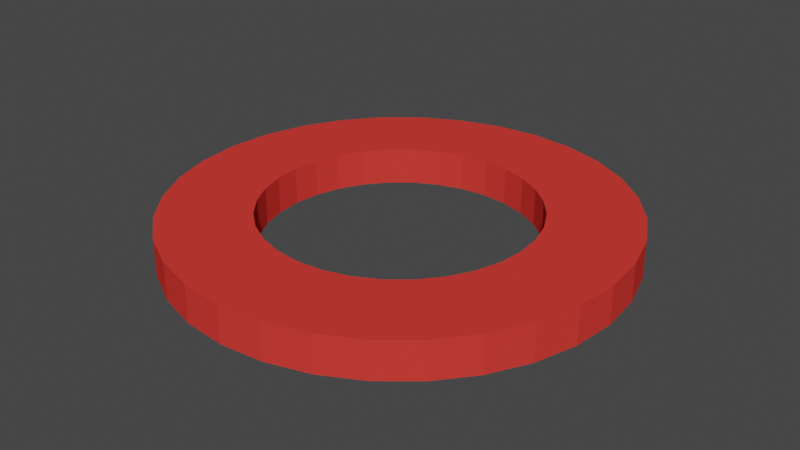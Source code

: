 # Source: naught.blend  (saved by Blender 2.91.10; exported with 4.5.12 LTS)
import bpy
from mathutils import Matrix  # noqa: F401  (used for matrix-valued properties, if any)

bpy.ops.wm.read_factory_settings(use_empty=True)
scene = bpy.context.scene
scene.name = 'Scene'

# ---- collections
col_collection = bpy.data.collections.new('Collection'); scene.collection.children.link(col_collection)

# ---- materials (node trees are filled in below, after node groups)
mat_material = bpy.data.materials.new('Material')
mat_material.alpha_threshold = 0.0
mat_material.use_transparent_shadow = False
mat_material.line_color = (0.0, 0.0, 0.0, 1.0)

# ---- material node trees
mat_material.use_nodes = True; mat_material.node_tree.nodes.clear()
_N = mat_material.node_tree.nodes; _L = mat_material.node_tree.links
n0 = _N.new('ShaderNodeOutputMaterial'); n0.name = 'Material Output'; n0.location = (300, 300)
n1 = _N.new('ShaderNodeBsdfPrincipled'); n1.name = 'Principled BSDF'; n1.location = (10, 300)
n1.distribution = 'GGX'
n1.subsurface_method = 'BURLEY'
n1.inputs[0].default_value = (0.7484, 0.04434, 0.03649, 1.0)
n1.inputs[2].default_value = 1.0
n1.inputs[3].default_value = 1.45
n1.inputs[13].default_value = 0.0
n1.inputs[20].default_value = 0.0
n1.inputs[27].default_value = (0.0, 0.0, 0.0, 1.0)
n1.inputs[28].default_value = 1.0
_L.new(n1.outputs[0], n0.inputs[0])
n0.is_active_output = True

# ---- world
world_world = bpy.data.worlds.new('World'); scene.world = world_world
world_world.use_nodes = True; world_world.node_tree.nodes.clear()
_N = world_world.node_tree.nodes; _L = world_world.node_tree.links
n0 = _N.new('ShaderNodeOutputWorld'); n0.name = 'World Output'; n0.location = (300, 300)
n1 = _N.new('ShaderNodeBackground'); n1.name = 'Background'; n1.location = (10, 300)
n1.inputs[0].default_value = (0.05088, 0.05088, 0.05088, 1.0)
_L.new(n1.outputs[0], n0.inputs[0])
n0.is_active_output = True
world_world.color = (0.05088, 0.05088, 0.05088)
world_world.use_sun_shadow = False
world_world.sun_shadow_jitter_overblur = 0.0

# ---- meshes
me_cube = bpy.data.meshes.new('Cube')
me_cube.from_pydata([(0.3827, 0.9239, 0.8927), (0.3827, 0.9239, -0.8927), (0.1951, 0.9808, 0.8927), (0.1951, 0.9808, -0.8927), (0.0, 1.0, 0.8927), (0.0, 1.0, -0.8927), (0.5556, 0.8315, -0.8927), (0.5556, 0.8315, 0.8927), (0.7071, 0.7071, -0.8927), (0.7071, 0.7071, 0.8927), (0.8315, 0.5556, -0.8927), (0.8315, 0.5556, 0.8927), (0.9239, 0.3827, -0.8927), (0.9239, 0.3827, 0.8927), (0.9808, 0.1951, -0.8927), (0.9808, 0.1951, 0.8927), (1.0, 7.55e-08, -0.8927), (1.0, 7.55e-08, 0.8927), (0.9808, -0.1951, -0.8927), (0.9808, -0.1951, 0.8927), (0.9239, -0.3827, -0.8927), (0.9239, -0.3827, 0.8927), (0.8315, -0.5556, -0.8927), (0.8315, -0.5556, 0.8927), (0.7071, -0.7071, -0.8927), (0.7071, -0.7071, 0.8927), (0.5556, -0.8315, -0.8927), (0.5556, -0.8315, 0.8927), (0.3827, -0.9239, -0.8927), (0.3827, -0.9239, 0.8927), (0.1951, -0.9808, -0.8927), (0.1951, -0.9808, 0.8927), (-3.258e-07, -1.0, -0.8927), (-3.258e-07, -1.0, 0.8927), (-0.1951, -0.9808, -0.8927), (-0.1951, -0.9808, 0.8927), (-0.3827, -0.9239, -0.8927), (-0.3827, -0.9239, 0.8927), (-0.5556, -0.8315, -0.8927), (-0.5556, -0.8315, 0.8927), (-0.7071, -0.7071, -0.8927), (-0.7071, -0.7071, 0.8927), (-0.8315, -0.5556, -0.8927), (-0.8315, -0.5556, 0.8927), (-0.9239, -0.3827, -0.8927), (-0.9239, -0.3827, 0.8927), (-0.9808, -0.1951, -0.8927), (-0.9808, -0.1951, 0.8927), (-1.0, 9.656e-07, -0.8927), (-1.0, 9.656e-07, 0.8927), (-0.9808, 0.1951, -0.8927), (-0.9808, 0.1951, 0.8927), (-0.9239, 0.3827, -0.8927), (-0.9239, 0.3827, 0.8927), (-0.8315, 0.5556, -0.8927), (-0.8315, 0.5556, 0.8927), (-0.7071, 0.7071, -0.8927), (-0.7071, 0.7071, 0.8927), (-0.5556, 0.8315, -0.8927), (-0.5556, 0.8315, 0.8927), (-0.3827, 0.9239, -0.8927), (-0.3827, 0.9239, 0.8927), (-0.1951, 0.9808, -0.8927), (-0.1951, 0.9808, 0.8927), (-0.3327, 0.4979, -0.8927), (-0.3327, 0.4979, 0.8927), (0.5532, -0.2291, -0.8927), (0.5532, -0.2291, 0.8927), (-0.2291, 0.5532, -0.8927), (-0.2291, 0.5532, 0.8927), (0.5988, 1.722e-07, -0.8927), (0.5988, 1.722e-07, 0.8927), (-0.4234, 0.4234, -0.8927), (-0.4234, 0.4234, 0.8927), (0.5873, -0.1168, -0.8927), (0.5873, -0.1168, 0.8927), (0.5873, 0.1168, -0.8927), (0.5873, 0.1168, 0.8927), (-0.4979, 0.3327, -0.8927), (-0.4979, 0.3327, 0.8927), (0.5532, 0.2291, -0.8927), (0.5532, 0.2291, 0.8927), (-0.5532, 0.2291, -0.8927), (-0.5532, 0.2291, 0.8927), (0.4979, 0.3327, -0.8927), (0.4979, 0.3327, 0.8927), (-0.5873, 0.1168, -0.8927), (-0.5873, 0.1168, 0.8927), (0.4234, 0.4234, -0.8927), (0.4234, 0.4234, 0.8927), (-0.5988, 7.052e-07, -0.8927), (-0.5988, 7.052e-07, 0.8927), (0.3327, 0.4979, -0.8927), (0.3327, 0.4979, 0.8927), (-0.5873, -0.1168, -0.8927), (-0.5873, -0.1168, 0.8927), (0.2291, 0.5532, -0.8927), (0.2291, 0.5532, 0.8927), (-0.5532, -0.2291, -0.8927), (-0.5532, -0.2291, 0.8927), (-0.1168, 0.5873, -0.8927), (-0.1168, 0.5873, 0.8927), (-0.4979, -0.3327, -0.8927), (-0.4979, -0.3327, 0.8927), (2.395e-08, 0.5988, -0.8927), (2.395e-08, 0.5988, 0.8927), (0.1168, 0.5873, -0.8927), (0.1168, 0.5873, 0.8927), (-0.4234, -0.4234, -0.8927), (-0.4234, -0.4234, 0.8927), (-0.3327, -0.4979, -0.8927), (-0.3327, -0.4979, 0.8927), (-0.2291, -0.5532, -0.8927), (-0.2291, -0.5532, 0.8927), (-0.1168, -0.5873, -0.8927), (-0.1168, -0.5873, 0.8927), (-1.712e-07, -0.5988, -0.8927), (-1.712e-07, -0.5988, 0.8927), (0.1168, -0.5873, -0.8927), (0.1168, -0.5873, 0.8927), (0.2291, -0.5532, -0.8927), (0.2291, -0.5532, 0.8927), (0.3327, -0.4979, -0.8927), (0.3327, -0.4979, 0.8927), (0.4234, -0.4234, -0.8927), (0.4234, -0.4234, 0.8927), (0.4979, -0.3327, -0.8927), (0.4979, -0.3327, 0.8927)], [], [(5, 4, 2, 3), (3, 2, 0, 1), (1, 0, 7, 6), (6, 7, 9, 8), (8, 9, 11, 10), (10, 11, 13, 12), (12, 13, 15, 14), (14, 15, 17, 16), (16, 17, 19, 18), (18, 19, 21, 20), (20, 21, 23, 22), (22, 23, 25, 24), (24, 25, 27, 26), (26, 27, 29, 28), (28, 29, 31, 30), (30, 31, 33, 32), (32, 33, 35, 34), (34, 35, 37, 36), (36, 37, 39, 38), (38, 39, 41, 40), (40, 41, 43, 42), (42, 43, 45, 44), (44, 45, 47, 46), (46, 47, 49, 48), (48, 49, 51, 50), (50, 51, 53, 52), (52, 53, 55, 54), (54, 55, 57, 56), (56, 57, 59, 58), (58, 59, 61, 60), (60, 61, 63, 62), (62, 63, 4, 5), (65, 64, 68, 69), (73, 72, 64, 65), (79, 78, 72, 73), (83, 82, 78, 79), (87, 86, 82, 83), (91, 90, 86, 87), (95, 94, 90, 91), (99, 98, 94, 95), (103, 102, 98, 99), (109, 108, 102, 103), (110, 108, 109, 111), (112, 110, 111, 113), (115, 114, 112, 113), (116, 114, 115, 117), (118, 116, 117, 119), (120, 118, 119, 121), (122, 120, 121, 123), (124, 122, 123, 125), (126, 124, 125, 127), (66, 126, 127, 67), (67, 75, 74, 66), (70, 74, 75, 71), (76, 70, 71, 77), (80, 76, 77, 81), (84, 80, 81, 85), (88, 84, 85, 89), (93, 92, 88, 89), (97, 96, 92, 93), (101, 100, 104, 105), (107, 106, 96, 97), (105, 104, 106, 107), (69, 68, 100, 101), (57, 55, 53, 83, 79, 73, 65, 69, 101, 105, 107, 97, 0, 2, 4, 63, 61, 59), (21, 19, 17, 15, 13, 11, 9, 7, 0, 97, 93, 89, 85, 81, 77, 71, 75, 67, 127, 125, 123, 121, 119, 117, 115, 113, 111, 109, 103, 99, 95, 91, 87, 83, 53, 51, 49, 47, 45, 43, 41, 39, 37, 35, 33, 31, 29, 27, 25, 23), (72, 56, 58, 60, 62, 5, 104, 100, 68, 64), (5, 3, 1, 6, 8, 10, 12, 14, 16, 18, 20, 22, 24, 26, 28, 30, 32, 34, 36, 38, 40, 42, 44, 46, 48, 50, 52, 54, 56, 72, 78, 82, 86, 90, 94, 98, 102, 108, 110, 112, 114, 116, 118, 120, 122, 124, 126, 66, 74, 70, 76, 80, 84, 88, 92, 96, 106, 104)])
_uv = me_cube.uv_layers.new(name='UVMap')
_uv.uv.foreach_set('vector', [1.0, 0.5, 1.0, 1.0, 0.9688, 1.0, 0.9688, 0.5, 0.9688, 0.5, 0.9688, 1.0, 0.9375, 1.0, 0.9375, 0.5, 0.9375, 0.5, 0.9375, 1.0, 0.9062, 1.0, 0.9062, 0.5, 0.9062, 0.5, 0.9062, 1.0, 0.875, 1.0, 0.875, 0.5, 0.875, 0.5, 0.875, 1.0, 0.8438, 1.0, 0.8438, 0.5, 0.8438, 0.5, 0.8438, 1.0, 0.8125, 1.0, 0.8125, 0.5, 0.8125, 0.5, 0.8125, 1.0, 0.7812, 1.0, 0.7812, 0.5, 0.7812, 0.5, 0.7812, 1.0, 0.75, 1.0, 0.75, 0.5, 0.75, 0.5, 0.75, 1.0, 0.7188, 1.0, 0.7188, 0.5, 0.7188, 0.5, 0.7188, 1.0, 0.6875, 1.0, 0.6875, 0.5, 0.6875, 0.5, 0.6875, 1.0, 0.6562, 1.0, 0.6562, 0.5, 0.6562, 0.5, 0.6562, 1.0, 0.625, 1.0, 0.625, 0.5, 0.625, 0.5, 0.625, 1.0, 0.5938, 1.0, 0.5938, 0.5, 0.5938, 0.5, 0.5938, 1.0, 0.5625, 1.0, 0.5625, 0.5, 0.5625, 0.5, 0.5625, 1.0, 0.5312, 1.0, 0.5312, 0.5, 0.5312, 0.5, 0.5312, 1.0, 0.5, 1.0, 0.5, 0.5, 0.5, 0.5, 0.5, 1.0, 0.4688, 1.0, 0.4688, 0.5, 0.4688, 0.5, 0.4688, 1.0, 0.4375, 1.0, 0.4375, 0.5, 0.4375, 0.5, 0.4375, 1.0, 0.4062, 1.0, 0.4062, 0.5, 0.4062, 0.5, 0.4062, 1.0, 0.375, 1.0, 0.375, 0.5, 0.375, 0.5, 0.375, 1.0, 0.3438, 1.0, 0.3438, 0.5, 0.3438, 0.5, 0.3438, 1.0, 0.3125, 1.0, 0.3125, 0.5, 0.3125, 0.5, 0.3125, 1.0, 0.2812, 1.0, 0.2812, 0.5, 0.2812, 0.5, 0.2812, 1.0, 0.25, 1.0, 0.25, 0.5, 0.25, 0.5, 0.25, 1.0, 0.2188, 1.0, 0.2188, 0.5, 0.2188, 0.5, 0.2188, 1.0, 0.1875, 1.0, 0.1875, 0.5, 0.1875, 0.5, 0.1875, 1.0, 0.1562, 1.0, 0.1562, 0.5, 0.1562, 0.5, 0.1562, 1.0, 0.125, 1.0, 0.125, 0.5, 0.125, 0.5, 0.125, 1.0, 0.09375, 1.0, 0.09375, 0.5, 0.09375, 0.5, 0.09375, 1.0, 0.0625, 1.0, 0.0625, 0.5, 0.0625, 0.5, 0.0625, 1.0, 0.03125, 1.0, 0.03125, 0.5, 0.03125, 0.5, 0.03125, 1.0, 0.0, 1.0, 0.0, 0.5, 0.09375, 0.82, 0.09375, 0.68, 0.0625, 0.68, 0.0625, 0.82, 0.125, 0.82, 0.125, 0.68, 0.09375, 0.68, 0.09375, 0.82, 0.1562, 0.82, 0.1562, 0.68, 0.125, 0.68, 0.125, 0.82, 0.1875, 0.82, 0.1875, 0.68, 0.1562, 0.68, 0.1562, 0.82, 0.2188, 0.82, 0.2188, 0.68, 0.1875, 0.68, 0.1875, 0.82, 0.25, 0.82, 0.25, 0.68, 0.2188, 0.68, 0.2188, 0.82, 0.2812, 0.82, 0.2812, 0.68, 0.25, 0.68, 0.25, 0.82, 0.3125, 0.82, 0.3125, 0.68, 0.2812, 0.68, 0.2812, 0.82, 0.3438, 0.82, 0.3438, 0.68, 0.3125, 0.68, 0.3125, 0.82, 0.375, 0.82, 0.375, 0.68, 0.3438, 0.68, 0.3438, 0.82, 0.4062, 0.68, 0.375, 0.68, 0.375, 0.82, 0.4062, 0.82, 0.4375, 0.68, 0.4062, 0.68, 0.4062, 0.82, 0.4375, 0.82, 0.4688, 0.82, 0.4688, 0.68, 0.4375, 0.68, 0.4375, 0.82, 0.5, 0.68, 0.4688, 0.68, 0.4688, 0.82, 0.5, 0.82, 0.5312, 0.68, 0.5, 0.68, 0.5, 0.82, 0.5312, 0.82, 0.5625, 0.68, 0.5312, 0.68, 0.5312, 0.82, 0.5625, 0.82, 0.5938, 0.68, 0.5625, 0.68, 0.5625, 0.82, 0.5938, 0.82, 0.625, 0.68, 0.5938, 0.68, 0.5938, 0.82, 0.625, 0.82, 0.6562, 0.68, 0.625, 0.68, 0.625, 0.82, 0.6562, 0.82, 0.6875, 0.68, 0.6562, 0.68, 0.6562, 0.82, 0.6875, 0.82, 0.6875, 0.82, 0.7188, 0.82, 0.7188, 0.68, 0.6875, 0.68, 0.75, 0.68, 0.7188, 0.68, 0.7188, 0.82, 0.75, 0.82, 0.7812, 0.68, 0.75, 0.68, 0.75, 0.82, 0.7812, 0.82, 0.8125, 0.68, 0.7812, 0.68, 0.7812, 0.82, 0.8125, 0.82, 0.8438, 0.68, 0.8125, 0.68, 0.8125, 0.82, 0.8438, 0.82, 0.875, 0.68, 0.8438, 0.68, 0.8438, 0.82, 0.875, 0.82, 0.9062, 0.82, 0.9062, 0.68, 0.875, 0.68, 0.875, 0.82, 0.9375, 0.82, 0.9375, 0.68, 0.9062, 0.68, 0.9062, 0.82, 0.03125, 0.82, 0.03125, 0.68, 0.0, 0.68, 0.0, 0.82, 0.9688, 0.82, 0.9688, 0.68, 0.9375, 0.68, 0.9375, 0.82, 1.0, 0.82, 1.0, 0.68, 0.9688, 0.68, 0.9688, 0.82, 0.0625, 0.82, 0.0625, 0.68, 0.03125, 0.68, 0.03125, 0.82, 0.08029, 0.4197, 0.05045, 0.3833, 0.02827, 0.3418, 0.1172, 0.305, 0.1305, 0.3298, 0.1484, 0.3516, 0.1702, 0.3695, 0.195, 0.3828, 0.222, 0.3909, 0.25, 0.3937, 0.278, 0.3909, 0.305, 0.3828, 0.3418, 0.4717, 0.2968, 0.4854, 0.25, 0.49, 0.2032, 0.4854, 0.1582, 0.4717, 0.1167, 0.4496, 0.4717, 0.1582, 0.4854, 0.2032, 0.49, 0.25, 0.4854, 0.2968, 0.4717, 0.3418, 0.4496, 0.3833, 0.4197, 0.4197, 0.3833, 0.4496, 0.3418, 0.4717, 0.305, 0.3828, 0.3298, 0.3695, 0.3516, 0.3516, 0.3695, 0.3298, 0.3828, 0.305, 0.3909, 0.278, 0.3937, 0.25, 0.3909, 0.222, 0.3828, 0.195, 0.3695, 0.1702, 0.3516, 0.1484, 0.3298, 0.1305, 0.305, 0.1172, 0.278, 0.1091, 0.25, 0.1063, 0.222, 0.1091, 0.195, 0.1172, 0.1702, 0.1305, 0.1484, 0.1484, 0.1305, 0.1702, 0.1172, 0.195, 0.1091, 0.222, 0.1063, 0.25, 0.1091, 0.278, 0.1172, 0.305, 0.02827, 0.3418, 0.01461, 0.2968, 0.01, 0.25, 0.01461, 0.2032, 0.02827, 0.1582, 0.05045, 0.1167, 0.08029, 0.08029, 0.1167, 0.05045, 0.1582, 0.02827, 0.2032, 0.01461, 0.25, 0.01, 0.2968, 0.01461, 0.3418, 0.02827, 0.3833, 0.05045, 0.4197, 0.08029, 0.4496, 0.1167, 0.6484, 0.3516, 0.5803, 0.4197, 0.6167, 0.4496, 0.6582, 0.4717, 0.7032, 0.4854, 0.75, 0.49, 0.75, 0.3937, 0.722, 0.3909, 0.695, 0.3828, 0.6702, 0.3695, 0.75, 0.49, 0.7968, 0.4854, 0.8418, 0.4717, 0.8833, 0.4496, 0.9197, 0.4197, 0.9496, 0.3833, 0.9717, 0.3418, 0.9854, 0.2968, 0.99, 0.25, 0.9854, 0.2032, 0.9717, 0.1582, 0.9496, 0.1167, 0.9197, 0.08029, 0.8833, 0.05045, 0.8418, 0.02827, 0.7968, 0.01461, 0.75, 0.01, 0.7032, 0.01461, 0.6582, 0.02827, 0.6167, 0.05045, 0.5803, 0.08029, 0.5504, 0.1167, 0.5283, 0.1582, 0.5146, 0.2032, 0.51, 0.25, 0.5146, 0.2968, 0.5283, 0.3418, 0.5504, 0.3833, 0.5803, 0.4197, 0.6484, 0.3516, 0.6305, 0.3298, 0.6172, 0.305, 0.6091, 0.278, 0.6063, 0.25, 0.6091, 0.222, 0.6172, 0.195, 0.6305, 0.1702, 0.6484, 0.1484, 0.6702, 0.1305, 0.695, 0.1172, 0.722, 0.1091, 0.75, 0.1063, 0.778, 0.1091, 0.805, 0.1172, 0.8298, 0.1305, 0.8516, 0.1484, 0.8695, 0.1702, 0.8828, 0.195, 0.8909, 0.222, 0.8937, 0.25, 0.8909, 0.278, 0.8828, 0.305, 0.8695, 0.3298, 0.8516, 0.3516, 0.8298, 0.3695, 0.805, 0.3828, 0.778, 0.3909, 0.75, 0.3937])
me_cube.materials.append(mat_material)
me_cube.use_remesh_preserve_volume = False
me_cube.use_remesh_preserve_attributes = False
me_cube.use_mirror_vertex_groups = False
me_cube.update()

# ---- objects
ob_cube = bpy.data.objects.new('Cube', me_cube)

# ---- transforms, parenting, visibility, modifiers, constraints
ob_cube.location = (0.0, 0.0, 0.0)
ob_cube.scale = (1.0, 1.0, 0.09293)
ob_cube.lock_rotations_4d = False
ob_cube.empty_display_type = 'ARROWS'
ob_cube.lineart.crease_threshold = 0.0

# ---- collection membership
col_collection.objects.link(ob_cube)

# ---- scene / render settings (as saved in the file)
scene.frame_start = 1; scene.frame_end = 250; scene.frame_set(1)
scene.render.engine = 'BLENDER_EEVEE_NEXT'
scene.cycles.use_denoising = False
scene.cycles.samples = 128
scene.cycles.sampling_pattern = 'TABULATED_SOBOL'
scene.cycles.use_adaptive_sampling = False
scene.cycles.use_light_tree = False
scene.view_settings.view_transform = 'Filmic'
bpy.context.view_layer.update()

# ---- added for rendering (the .blend has no active camera and no usable light): camera, sun
cam_auto = bpy.data.cameras.new('AutoCamera')
cam_auto.lens = 50.0
cam_auto.sensor_width = 36.0
cam_auto.clip_end = 1000.0
ob_auto_camera = bpy.data.objects.new('AutoCamera', cam_auto)
scene.collection.objects.link(ob_auto_camera)
ob_auto_camera.location = (2.62143, -3.14571, 2.09714)
ob_auto_camera.rotation_euler = (1.09748, -7.21219e-08, 0.694738)
scene.camera = ob_auto_camera
light_auto_sun = bpy.data.lights.new('AutoSun', 'SUN')
light_auto_sun.energy = 3.0
light_auto_sun.angle = 0.0523599
ob_auto_sun = bpy.data.objects.new('AutoSun', light_auto_sun)
scene.collection.objects.link(ob_auto_sun)
ob_auto_sun.rotation_euler = (0.872665, 0.174533, 0.523599)
bpy.context.view_layer.update()
